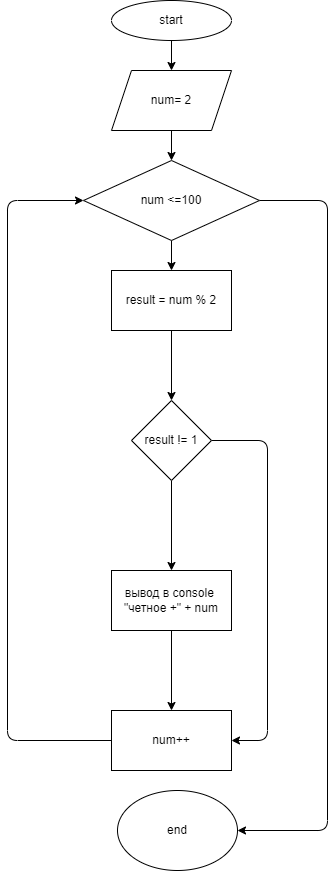

The diagram above was exported from draw.io. Its source (the exported page's mxGraphModel, read from the mxfile embedded in the PNG):
<mxGraphModel dx="258" dy="393" grid="1" gridSize="10" guides="1" tooltips="1" connect="1" arrows="1" fold="1" page="1" pageScale="1" pageWidth="827" pageHeight="1169" math="0" shadow="0">
  <root>
    <mxCell id="0" />
    <mxCell id="1" parent="0" />
    <mxCell id="4" value="" style="edgeStyle=none;html=1;" edge="1" parent="1" source="2" target="3">
      <mxGeometry relative="1" as="geometry" />
    </mxCell>
    <mxCell id="2" value="start" style="ellipse;whiteSpace=wrap;html=1;" vertex="1" parent="1">
      <mxGeometry x="354" y="20" width="120" height="40" as="geometry" />
    </mxCell>
    <mxCell id="7" value="" style="edgeStyle=none;html=1;" edge="1" parent="1" source="3" target="6">
      <mxGeometry relative="1" as="geometry" />
    </mxCell>
    <mxCell id="3" value="num= 2" style="shape=parallelogram;perimeter=parallelogramPerimeter;whiteSpace=wrap;html=1;fixedSize=1;" vertex="1" parent="1">
      <mxGeometry x="354" y="90" width="120" height="60" as="geometry" />
    </mxCell>
    <mxCell id="11" value="" style="edgeStyle=none;html=1;" edge="1" parent="1" source="6" target="10">
      <mxGeometry relative="1" as="geometry" />
    </mxCell>
    <mxCell id="24" style="edgeStyle=none;html=1;exitX=1;exitY=0.5;exitDx=0;exitDy=0;entryX=1;entryY=0.5;entryDx=0;entryDy=0;" edge="1" parent="1" source="6" target="23">
      <mxGeometry relative="1" as="geometry">
        <mxPoint x="510" y="863" as="targetPoint" />
        <Array as="points">
          <mxPoint x="570" y="220" />
          <mxPoint x="570" y="850" />
        </Array>
      </mxGeometry>
    </mxCell>
    <mxCell id="6" value="num &amp;lt;=100" style="rhombus;whiteSpace=wrap;html=1;" vertex="1" parent="1">
      <mxGeometry x="326" y="180" width="176" height="80" as="geometry" />
    </mxCell>
    <mxCell id="13" value="" style="edgeStyle=none;html=1;" edge="1" parent="1" source="10" target="12">
      <mxGeometry relative="1" as="geometry" />
    </mxCell>
    <mxCell id="10" value="result = num % 2" style="whiteSpace=wrap;html=1;" vertex="1" parent="1">
      <mxGeometry x="354" y="290" width="120" height="60" as="geometry" />
    </mxCell>
    <mxCell id="15" value="" style="edgeStyle=none;html=1;" edge="1" parent="1" source="12" target="14">
      <mxGeometry relative="1" as="geometry" />
    </mxCell>
    <mxCell id="20" style="edgeStyle=none;html=1;exitX=1;exitY=0.5;exitDx=0;exitDy=0;entryX=1;entryY=0.5;entryDx=0;entryDy=0;" edge="1" parent="1" source="12" target="18">
      <mxGeometry relative="1" as="geometry">
        <Array as="points">
          <mxPoint x="510" y="460" />
          <mxPoint x="510" y="760" />
        </Array>
      </mxGeometry>
    </mxCell>
    <mxCell id="12" value="result != 1" style="rhombus;whiteSpace=wrap;html=1;" vertex="1" parent="1">
      <mxGeometry x="374" y="420" width="80" height="80" as="geometry" />
    </mxCell>
    <mxCell id="19" value="" style="edgeStyle=none;html=1;" edge="1" parent="1" source="14" target="18">
      <mxGeometry relative="1" as="geometry" />
    </mxCell>
    <mxCell id="14" value="вывод в console&amp;nbsp; &quot;четное +&quot; + num" style="whiteSpace=wrap;html=1;" vertex="1" parent="1">
      <mxGeometry x="354" y="590" width="120" height="60" as="geometry" />
    </mxCell>
    <mxCell id="21" style="edgeStyle=none;html=1;exitX=0;exitY=0.5;exitDx=0;exitDy=0;entryX=0;entryY=0.5;entryDx=0;entryDy=0;" edge="1" parent="1" source="18" target="6">
      <mxGeometry relative="1" as="geometry">
        <Array as="points">
          <mxPoint x="250" y="760" />
          <mxPoint x="250" y="220" />
        </Array>
      </mxGeometry>
    </mxCell>
    <mxCell id="18" value="num++" style="whiteSpace=wrap;html=1;" vertex="1" parent="1">
      <mxGeometry x="354" y="730" width="120" height="60" as="geometry" />
    </mxCell>
    <mxCell id="23" value="end" style="ellipse;whiteSpace=wrap;html=1;" vertex="1" parent="1">
      <mxGeometry x="360" y="810" width="120" height="80" as="geometry" />
    </mxCell>
  </root>
</mxGraphModel>